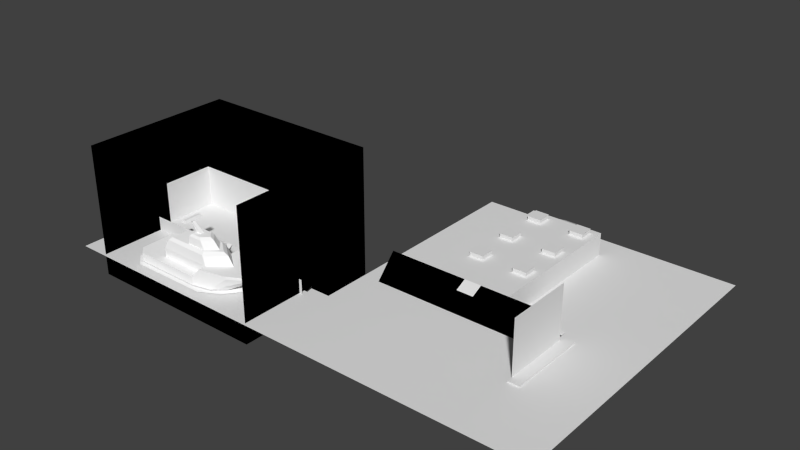 # Source: xWalkwayLegends.blend  (saved by Blender 2.71.0; exported with 4.5.12 LTS)
import bpy
from mathutils import Matrix  # noqa: F401  (used for matrix-valued properties, if any)

bpy.ops.wm.read_factory_settings(use_empty=True)
scene = bpy.context.scene
scene.name = 'Scene'

# ---- collections
col_collection_1 = bpy.data.collections.new('Collection 1'); scene.collection.children.link(col_collection_1)

# ---- materials (node trees are filled in below, after node groups)
mat_blackness = bpy.data.materials.new('Blackness')
mat_blackness.alpha_threshold = 0.0
mat_blackness.use_transparent_shadow = False
mat_blackness.diffuse_color = (0.0, 0.0, 0.0, 1.0)
mat_blackness.specular_color = (0.0, 0.0, 0.0)
mat_blackness.roughness = 0.5
mat_blackness.line_color = (0.0, 0.0, 0.0, 1.0)
mat_h_002 = bpy.data.materials.new('h.002')
mat_h_002.alpha_threshold = 0.0
mat_h_002.use_transparent_shadow = False
mat_h_002.diffuse_color = (0.9725, 0.9725, 0.9725, 1.0)
mat_h_002.roughness = 0.5
mat_h_002.line_color = (0.0, 0.0, 0.0, 1.0)
mat_shiptex = bpy.data.materials.new('shiptex')
mat_shiptex.alpha_threshold = 0.0
mat_shiptex.use_transparent_shadow = False
mat_shiptex.diffuse_color = (0.9725, 0.9725, 0.9725, 1.0)
mat_shiptex.roughness = 0.5
mat_shiptex.line_color = (0.0, 0.0, 0.0, 1.0)
mat_mado = bpy.data.materials.new('mado')
mat_mado.alpha_threshold = 0.0
mat_mado.use_transparent_shadow = False
mat_mado.diffuse_color = (0.502, 0.502, 0.502, 1.0)
mat_mado.roughness = 0.5
mat_mado.line_color = (0.0, 0.0, 0.0, 1.0)
mat_peir = bpy.data.materials.new('Peir')
mat_peir.alpha_threshold = 0.0
mat_peir.use_transparent_shadow = False
mat_peir.roughness = 0.5
mat_peir.line_color = (0.0, 0.0, 0.0, 1.0)

# ---- material node trees

# ---- world
world_world = bpy.data.worlds.new('World'); scene.world = world_world
world_world.color = (0.05088, 0.05088, 0.05088)
world_world.use_sun_shadow = False
world_world.sun_shadow_jitter_overblur = 0.0
world_world.cycles.sampling_method = 'MANUAL'
world_world.cycles.sample_map_resolution = 256

# ---- meshes
me_cube_009 = bpy.data.meshes.new('Cube.009')
me_cube_009.from_pydata([(-1.5, -1.5, 0.0), (-1.5, 1.5, 0.0), (1.5, 1.5, 0.0), (1.5, -1.5, 0.0), (-1.2, -1.2, 0.1488), (-1.2, 1.2, 0.1488), (1.2, 1.2, 0.1488), (1.2, -1.2, 0.1488), (-1.2, -1.2, 0.7637), (-1.2, 1.2, 0.7637), (1.2, 1.2, 0.7637), (1.2, -1.2, 0.7637), (-1.26, -1.26, 0.8808), (-1.26, 1.26, 0.8808), (1.26, 1.26, 0.8808), (1.26, -1.26, 0.8808)], [], [(4, 5, 1, 0), (5, 6, 2, 1), (6, 7, 3, 2), (7, 4, 0, 3), (4, 7, 11, 8), (8, 11, 15, 12), (7, 6, 10, 11), (6, 5, 9, 10), (5, 4, 8, 9), (15, 14, 13, 12), (11, 10, 14, 15), (10, 9, 13, 14), (9, 8, 12, 13)])
me_cube_009.use_remesh_preserve_volume = False
me_cube_009.use_remesh_preserve_attributes = False
me_cube_009.use_mirror_vertex_groups = False
me_cube_009.update()
me_cube_008 = bpy.data.meshes.new('Cube.008')
me_cube_008.from_pydata([(-1.5, -1.5, 0.0), (-1.5, 1.5, 0.0), (1.5, 1.5, 0.0), (1.5, -1.5, 0.0), (-1.2, -1.2, 0.1488), (-1.2, 1.2, 0.1488), (1.2, 1.2, 0.1488), (1.2, -1.2, 0.1488), (-1.2, -1.2, 0.7637), (-1.2, 1.2, 0.7637), (1.2, 1.2, 0.7637), (1.2, -1.2, 0.7637), (-1.26, -1.26, 0.8808), (-1.26, 1.26, 0.8808), (1.26, 1.26, 0.8808), (1.26, -1.26, 0.8808)], [], [(4, 5, 1, 0), (5, 6, 2, 1), (6, 7, 3, 2), (7, 4, 0, 3), (4, 7, 11, 8), (8, 11, 15, 12), (7, 6, 10, 11), (6, 5, 9, 10), (5, 4, 8, 9), (15, 14, 13, 12), (11, 10, 14, 15), (10, 9, 13, 14), (9, 8, 12, 13)])
me_cube_008.use_remesh_preserve_volume = False
me_cube_008.use_remesh_preserve_attributes = False
me_cube_008.use_mirror_vertex_groups = False
me_cube_008.update()
me_cube_007 = bpy.data.meshes.new('Cube.007')
me_cube_007.from_pydata([(-1.5, -1.5, 0.0), (-1.5, 1.5, 0.0), (1.5, 1.5, 0.0), (1.5, -1.5, 0.0), (-1.2, -1.2, 0.1488), (-1.2, 1.2, 0.1488), (1.2, 1.2, 0.1488), (1.2, -1.2, 0.1488), (-1.2, -1.2, 0.7637), (-1.2, 1.2, 0.7637), (1.2, 1.2, 0.7637), (1.2, -1.2, 0.7637), (-1.26, -1.26, 0.8808), (-1.26, 1.26, 0.8808), (1.26, 1.26, 0.8808), (1.26, -1.26, 0.8808)], [], [(4, 5, 1, 0), (5, 6, 2, 1), (6, 7, 3, 2), (7, 4, 0, 3), (4, 7, 11, 8), (8, 11, 15, 12), (7, 6, 10, 11), (6, 5, 9, 10), (5, 4, 8, 9), (15, 14, 13, 12), (11, 10, 14, 15), (10, 9, 13, 14), (9, 8, 12, 13)])
me_cube_007.use_remesh_preserve_volume = False
me_cube_007.use_remesh_preserve_attributes = False
me_cube_007.use_mirror_vertex_groups = False
me_cube_007.update()
me_cube_006 = bpy.data.meshes.new('Cube.006')
me_cube_006.from_pydata([(-1.5, -1.5, 0.0), (-1.5, 1.5, 0.0), (1.5, 1.5, 0.0), (1.5, -1.5, 0.0), (-1.2, -1.2, 0.1488), (-1.2, 1.2, 0.1488), (1.2, 1.2, 0.1488), (1.2, -1.2, 0.1488), (-1.2, -1.2, 0.7637), (-1.2, 1.2, 0.7637), (1.2, 1.2, 0.7637), (1.2, -1.2, 0.7637), (-1.26, -1.26, 0.8808), (-1.26, 1.26, 0.8808), (1.26, 1.26, 0.8808), (1.26, -1.26, 0.8808)], [], [(4, 5, 1, 0), (5, 6, 2, 1), (6, 7, 3, 2), (7, 4, 0, 3), (4, 7, 11, 8), (8, 11, 15, 12), (7, 6, 10, 11), (6, 5, 9, 10), (5, 4, 8, 9), (15, 14, 13, 12), (11, 10, 14, 15), (10, 9, 13, 14), (9, 8, 12, 13)])
me_cube_006.use_remesh_preserve_volume = False
me_cube_006.use_remesh_preserve_attributes = False
me_cube_006.use_mirror_vertex_groups = False
me_cube_006.update()
me_cube_005 = bpy.data.meshes.new('Cube.005')
me_cube_005.from_pydata([(-1.5, -1.5, 0.0), (-1.5, 1.5, 0.0), (1.5, 1.5, 0.0), (1.5, -1.5, 0.0), (-1.2, -1.2, 0.1488), (-1.2, 1.2, 0.1488), (1.2, 1.2, 0.1488), (1.2, -1.2, 0.1488), (-1.2, -1.2, 0.7637), (-1.2, 1.2, 0.7637), (1.2, 1.2, 0.7637), (1.2, -1.2, 0.7637), (-1.26, -1.26, 0.8808), (-1.26, 1.26, 0.8808), (1.26, 1.26, 0.8808), (1.26, -1.26, 0.8808)], [], [(4, 5, 1, 0), (5, 6, 2, 1), (6, 7, 3, 2), (7, 4, 0, 3), (4, 7, 11, 8), (8, 11, 15, 12), (7, 6, 10, 11), (6, 5, 9, 10), (5, 4, 8, 9), (15, 14, 13, 12), (11, 10, 14, 15), (10, 9, 13, 14), (9, 8, 12, 13)])
me_cube_005.use_remesh_preserve_volume = False
me_cube_005.use_remesh_preserve_attributes = False
me_cube_005.use_mirror_vertex_groups = False
me_cube_005.update()
me_cube_004 = bpy.data.meshes.new('Cube.004')
me_cube_004.from_pydata([(-1.5, -1.5, 0.0), (-1.5, 1.5, 0.0), (1.5, 1.5, 0.0), (1.5, -1.5, 0.0), (-1.2, -1.2, 0.1488), (-1.2, 1.2, 0.1488), (1.2, 1.2, 0.1488), (1.2, -1.2, 0.1488), (-1.2, -1.2, 0.7637), (-1.2, 1.2, 0.7637), (1.2, 1.2, 0.7637), (1.2, -1.2, 0.7637), (-1.26, -1.26, 0.8808), (-1.26, 1.26, 0.8808), (1.26, 1.26, 0.8808), (1.26, -1.26, 0.8808)], [], [(4, 5, 1, 0), (5, 6, 2, 1), (6, 7, 3, 2), (7, 4, 0, 3), (4, 7, 11, 8), (8, 11, 15, 12), (7, 6, 10, 11), (6, 5, 9, 10), (5, 4, 8, 9), (15, 14, 13, 12), (11, 10, 14, 15), (10, 9, 13, 14), (9, 8, 12, 13)])
me_cube_004.use_remesh_preserve_volume = False
me_cube_004.use_remesh_preserve_attributes = False
me_cube_004.use_mirror_vertex_groups = False
me_cube_004.update()
me_cube_003 = bpy.data.meshes.new('Cube.003')
me_cube_003.from_pydata([(16.56, -15.62, -6.329), (16.56, 10.97, -6.329), (-16.44, 10.97, -6.329), (-16.44, -15.62, -6.329), (16.56, -15.62, 16.63), (16.56, 10.97, 16.63), (-16.44, 10.97, 16.63), (-16.44, -15.62, 16.63), (-17.85, -3.748, -2.093), (-12.56, -3.748, -2.093), (-17.85, -0.1657, -0.5762), (-12.56, -0.1657, -0.5762), (12.37, -3.748, -2.093), (17.66, -3.748, -2.093), (12.37, -0.1657, -0.5762), (17.66, -0.1657, -0.5762)], [], [(4, 5, 1, 0), (5, 6, 2, 1), (6, 7, 3, 2), (0, 1, 2, 3), (8, 9, 11, 10), (12, 13, 15, 14)])
me_cube_003.materials.append(mat_blackness)
me_cube_003.use_remesh_preserve_volume = False
me_cube_003.use_remesh_preserve_attributes = False
me_cube_003.use_mirror_vertex_groups = False
me_cube_003.update()
me_cube_002 = bpy.data.meshes.new('Cube.002')
me_cube_002.from_pydata([(15.51, -4.331, -0.3929), (15.51, 4.669, -0.3929), (-11.49, 4.669, -0.3929), (-11.49, -4.331, -0.3929), (15.51, -4.331, 6.884), (15.51, 4.669, 6.884), (-11.49, 4.669, 6.884), (-11.49, -4.331, 6.884), (0.5144, 4.669, 6.884), (0.5144, 4.669, -0.3929), (3.514, 4.669, -0.3929), (3.514, 4.669, 6.884), (15.51, -4.331, 3.209), (15.51, 4.669, 3.209), (-11.49, 4.669, 3.209), (-11.49, -4.331, 3.209), (0.5144, 4.669, 3.209), (3.514, 4.669, 3.209), (0.5735, 5.912, 0.06238), (3.455, 5.912, 0.06238), (0.5735, 5.912, 3.528), (3.455, 5.912, 3.528), (0.5575, 4.459, -0.3678), (3.471, 4.459, -0.3678), (0.5575, 4.151, 2.933), (3.471, 4.151, 2.933), (0.3554, 4.459, -0.5663), (3.673, 4.459, -0.5663), (0.3554, 4.099, 3.224), (3.673, 4.099, 3.224), (0.3554, 4.647, -0.5663), (3.673, 4.647, -0.5663), (0.3554, 4.647, 3.224), (3.673, 4.647, 3.224), (-0.9967, 7.026, -1.55), (5.003, 7.026, -1.55), (-0.9967, 7.026, 4.45), (5.003, 7.026, 4.45), (0.6344, 3.327, -0.1086), (0.6051, 6.24, 0.7624), (3.532, 6.24, 0.7624), (3.377, 3.327, -0.1086), (0.6532, 2.387, 2.015), (0.5878, 4.561, 3.122), (3.453, 4.561, 3.122), (3.334, 2.387, 2.015)], [], [(12, 13, 1, 0), (16, 14, 2, 9), (14, 15, 3, 2), (13, 17, 10, 1), (11, 8, 16, 17), (8, 6, 14, 16), (6, 7, 15, 14), (5, 11, 17, 13), (4, 5, 13, 12), (42, 43, 39, 38), (21, 19, 23, 25), (18, 20, 24, 22), (24, 25, 29, 28), (25, 23, 27, 29), (22, 24, 28, 26), (28, 29, 33, 32), (29, 27, 31, 33), (26, 28, 32, 30), (34, 35, 37, 36), (44, 45, 41, 40), (38, 41, 40, 39), (45, 44, 43, 42)])
_uv = me_cube_002.uv_layers.new(name='UVMap')
_uv.uv.foreach_set('vector', [0.0, 0.1617, 4.5, 0.1617, 4.5, -1.639, 0.0, -1.639, 0.007508, 0.9908, -3.932, 0.9908, -3.932, -0.1918, 0.007508, -0.1918, 0.5, 0.1617, -4.0, 0.1617, -4.0, -1.639, 0.5, -1.639, 4.932, 0.9908, 0.9925, 0.9908, 0.9925, -0.1918, 4.932, -0.1918, 0.9925, 2.198, 0.007508, 2.198, 0.007508, 0.9908, 0.9925, 0.9908, 0.007508, 2.198, -3.932, 2.198, -3.932, 0.9908, 0.007508, 0.9908, 0.5, 0.9995, -4.0, 0.9995, -4.0, -0.8383, 0.5, -0.8383, 4.932, 2.198, 0.9925, 2.198, 0.9925, 0.9908, 4.932, 0.9908, 0.0, 0.9995, 4.5, 0.9995, 4.5, -0.8383, 0.0, -0.8383, 1.0, 3.278e-07, 1.0, 1.0, -2.384e-07, 1.0, 3.278e-07, -2.384e-07, -5.037, -1.781, -5.037, -3.581, -5.037, -3.581, -5.037, -1.781, -9.065, -3.581, -9.065, -1.781, -9.065, -1.781, -9.065, -3.581, -9.065, -1.781, -5.037, -1.781, -5.037, -1.781, -9.065, -1.781, -5.037, -1.781, -5.037, -3.581, -5.037, -3.581, -5.037, -1.781, -9.065, -3.581, -9.065, -1.781, -9.065, -1.781, -9.065, -3.581, -9.065, -1.781, -5.037, -1.781, -5.037, -1.781, -9.065, -1.781, -5.037, -1.781, -5.037, -3.581, -5.037, -3.581, -5.037, -1.781, -9.065, -3.581, -9.065, -1.781, -9.065, -1.781, -9.065, -3.581, 0.0, 0.0, 0.0, 0.0, 0.0, 0.0, 0.0, 0.0, 4.768e-07, 1.0, -2.98e-07, 4.768e-07, 1.0, -2.98e-07, 1.0, 1.0, 0.0, 0.0, 1.0, 0.0, 1.0, 1.0, 0.0, 1.0, 1.0, -1.192e-06, 1.0, 1.0, 1.192e-06, 1.0, -1.192e-06, 1.192e-06])
me_cube_002.use_remesh_preserve_volume = False
me_cube_002.use_remesh_preserve_attributes = False
me_cube_002.use_mirror_vertex_groups = False
me_cube_002.update()
me_polygon2_002 = bpy.data.meshes.new('polygon2.002')
me_polygon2_002.from_pydata([(-0.7148, -0.4688, 1.909), (-0.9589, -0.4688, 1.93), (0.0, -0.4688, 2.313), (2.919e-07, -0.4688, 2.741), (0.7148, -0.4688, 1.909), (0.9708, -0.4688, 1.93), (1.249, -0.4688, 0.9175), (1.486, -0.4688, 1.01), (1.235, -0.4688, -2.87), (1.447, -0.4688, -3.057), (0.7961, -0.4688, -3.444), (0.9978, -0.4687, -3.556), (0.0, -0.4688, -3.475), (-2.833e-07, -0.4687, -3.74), (-0.7961, -0.4688, -3.444), (-0.9633, -0.4687, -3.556), (-1.235, -0.4688, -2.87), (-1.488, -0.4687, -2.931), (-1.249, -0.4688, 0.9175), (-1.465, -0.4688, 1.008), (-0.7148, -0.4688, 1.909), (-1.235, -0.4688, -2.87), (-1.249, -0.4688, 0.9175), (0.0, -0.4688, -2.868), (0.0, -0.4688, 1.025), (1.235, -0.4688, -2.87), (1.249, -0.4688, 0.9175), (1.249, -0.4688, 0.9175), (0.0, -0.4688, 1.025), (0.7148, -0.4688, 1.909), (0.0, -0.4688, 2.313), (0.0, -0.4688, 2.313), (0.0, -0.4688, 1.025), (-0.7148, -0.4688, 1.909), (-1.249, -0.4688, 0.9175), (-1.235, -0.4688, -2.87), (0.0, -0.4688, -2.868), (-0.7961, -0.4688, -3.444), (0.0, -0.4688, -3.475), (0.0, -0.4688, -3.475), (0.0, -0.4688, -2.868), (0.7961, -0.4688, -3.444), (1.235, -0.4688, -2.87), (0.5493, 1.01, 0.5371), (0.5493, 1.01, -1.559), (2.108e-08, 1.01, 0.5247), (-6.265e-08, 1.01, -1.559), (-0.5493, 1.01, 0.5371), (-0.5493, 1.01, -1.559), (0.7578, -4.555e-13, -2.995), (0.8699, -4.556e-13, -3.387), (-1.204e-07, -4.547e-13, -2.998), (-1.36e-07, -4.547e-13, -3.384), (-0.7578, -4.54e-13, -2.995), (-0.8699, -4.539e-13, -3.387), (1.024, -0.4375, 1.357), (1.238, -0.4375, 0.4426), (0.8354, 0.3184, 2.201), (1.238, -4.559e-13, 0.4426), (0.8347, 0.45, 2.201), (1.149, 0.45, 0.8425), (-1.238, -0.4375, 0.4426), (-1.024, -0.4375, 1.357), (-1.238, -4.536e-13, 0.4426), (-0.8354, 0.3184, 2.201), (-1.149, 0.45, 0.8425), (-0.8347, 0.45, 2.201), (-0.2952, 0.45, 3.144), (1.14e-07, 0.45, 2.837), (-0.8347, 0.45, 2.201), (-0.4614, 0.45, 2.091), (-1.149, 0.45, 0.8425), (-0.7622, 0.45, 0.8425), (0.5493, 1.01, -1.559), (0.6941, 0.8848, -1.687), (-6.265e-08, 1.01, -1.559), (-6.778e-08, 0.8848, -1.687), (-0.5493, 1.01, -1.559), (-0.6941, 0.8848, -1.687), (1.14e-07, 0.45, 2.837), (0.2952, 0.45, 3.144), (0.4614, 0.45, 2.091), (0.8347, 0.45, 2.201), (0.7622, 0.45, 0.8425), (1.149, 0.45, 0.8425), (0.772, 0.45, -1.876), (0.772, -4.555e-13, -1.876), (-7.539e-08, 0.45, -1.876), (-7.539e-08, -4.547e-13, -1.876), (-0.772, 0.45, -1.876), (-0.772, -4.54e-13, -1.876), (0.6941, 0.8848, -1.687), (0.772, 0.45, -1.876), (-6.778e-08, 0.8848, -1.687), (-7.539e-08, 0.45, -1.876), (-0.6941, 0.8848, -1.687), (-0.772, 0.45, -1.876), (0.772, -4.555e-13, -1.876), (0.7578, -4.555e-13, -2.995), (-7.539e-08, -4.547e-13, -1.876), (-1.204e-07, -4.547e-13, -2.998), (-0.772, -4.54e-13, -1.876), (-0.7578, -4.54e-13, -2.995), (0.8699, -4.556e-13, -3.387), (0.8767, -0.4375, -3.387), (-1.36e-07, -4.547e-13, -3.384), (-1.36e-07, -0.4375, -3.384), (-0.8699, -4.539e-13, -3.387), (-0.8767, -0.4375, -3.387), (0.3176, 1.469, -0.4436), (0.4116, 1.367, -0.5134), (-1.782e-08, 1.469, -0.4436), (-2.063e-08, 1.367, -0.5134), (-0.3176, 1.469, -0.4436), (-0.4116, 1.367, -0.5134), (0.3176, 1.469, 0.1011), (0.3176, 1.469, -0.4436), (4.061e-09, 1.469, 0.1011), (-1.782e-08, 1.469, -0.4436), (-0.3176, 1.469, 0.1011), (-0.3176, 1.469, -0.4436), (0.4116, 1.367, -0.5134), (0.4851, 1.006, -0.5134), (-2.063e-08, 1.367, -0.5134), (-2.063e-08, 1.006, -0.5134), (-0.4116, 1.367, -0.5134), (-0.4851, 1.006, -0.5134), (0.7578, -4.555e-13, 0.4402), (1.238, -4.559e-13, 0.4426), (0.772, -4.555e-13, -1.876), (1.238, -4.559e-13, -2.995), (0.7578, -4.555e-13, -2.995), (-0.5493, 1.01, 0.5371), (5.046e-08, 1.01, 1.256), (2.108e-08, 1.01, 0.5247), (0.5493, 1.01, 0.5371), (-0.7578, -4.54e-13, 0.4402), (-0.772, -4.54e-13, -1.876), (-1.238, -4.536e-13, 0.4426), (-1.238, -4.536e-13, -2.995), (0.4614, 0.45, 2.091), (7.393e-08, 0.45, 1.84), (1.14e-07, 0.45, 2.837), (-0.4614, 0.45, 2.091), (0.3176, 1.469, 0.1011), (4.061e-09, 1.469, 0.1011), (1.794e-08, 1.469, 0.4465), (-0.3176, 1.469, 0.1011), (0.2952, 0.45, 3.144), (1.14e-07, 0.45, 2.837), (1.313e-07, 0.45, 3.269), (-0.2952, 0.45, 3.144), (0.5493, 1.01, 0.5371), (5.046e-08, 1.01, 1.256), (6.223e-08, 0.8848, 1.549), (0.6941, 0.8848, 0.5986), (0.772, 0.45, -1.876), (0.6941, 0.8848, -1.687), (0.6941, 0.8848, 0.5986), (0.7622, 0.45, 0.8425), (0.7578, -4.555e-13, 0.4402), (0.7622, 0.45, 0.8425), (1.149, 0.45, 0.8425), (1.238, -4.559e-13, 0.4426), (6.223e-08, 0.8848, 1.549), (7.393e-08, 0.45, 1.84), (0.7622, 0.45, 0.8425), (0.6941, 0.8848, 0.5986), (-0.7578, -4.54e-13, 0.4402), (-0.7622, 0.45, 0.8425), (-0.772, 0.45, -1.876), (-0.772, -4.54e-13, -1.876), (-0.6941, 0.8848, 0.5986), (-0.5493, 1.01, 0.5371), (-0.5493, 1.01, -1.559), (-0.6941, 0.8848, -1.687), (-0.6941, 0.8848, 0.5986), (6.223e-08, 0.8848, 1.549), (5.046e-08, 1.01, 1.256), (-0.5493, 1.01, 0.5371), (-0.6941, 0.8848, 0.5986), (-0.7622, 0.45, 0.8425), (7.393e-08, 0.45, 1.84), (6.223e-08, 0.8848, 1.549), (0.4956, -0.4375, 1.965), (1.024, -0.4375, 1.357), (0.8354, 0.3184, 2.201), (0.3037, 0.3235, 3.153), (0.3037, 0.3235, 3.153), (1.318e-07, 0.325, 3.28), (8.574e-08, -0.4375, 2.134), (0.4956, -0.4375, 1.965), (0.2952, 0.45, 3.144), (0.3037, 0.3235, 3.153), (0.8354, 0.3184, 2.201), (0.8347, 0.45, 2.201), (0.2952, 0.45, 3.144), (1.313e-07, 0.45, 3.269), (1.318e-07, 0.325, 3.28), (0.3037, 0.3235, 3.153), (0.8767, -0.4375, -3.387), (0.8699, -4.556e-13, -3.387), (1.238, -4.559e-13, -2.995), (1.238, -0.4375, -2.995), (1.238, -0.4375, 0.4426), (1.238, -0.4375, -2.995), (1.238, -4.559e-13, -2.995), (1.238, -4.559e-13, 0.4426), (-0.7622, 0.45, 0.8425), (-0.6941, 0.8848, 0.5986), (-0.6941, 0.8848, -1.687), (-0.772, 0.45, -1.876), (-0.3037, 0.3235, 3.153), (-0.8354, 0.3184, 2.201), (-1.024, -0.4375, 1.357), (-0.4956, -0.4375, 1.965), (-0.8347, 0.45, 2.201), (-0.8354, 0.3184, 2.201), (-0.3037, 0.3235, 3.153), (-0.2952, 0.45, 3.144), (-0.3037, 0.3235, 3.153), (1.318e-07, 0.325, 3.28), (1.313e-07, 0.45, 3.269), (-0.2952, 0.45, 3.144), (-0.1001, 1.463, -0.08277), (-0.05469, 1.953, -0.6877), (-0.05469, 1.953, -0.8167), (-0.1001, 1.463, -0.3213), (-0.4414, 2.074, -0.8398), (-0.4436, 2.074, -0.6697), (0.4436, 2.074, -0.6697), (0.4414, 2.074, -0.8398), (-0.4871, 1.954, -0.6077), (0.4871, 1.954, -0.6077), (0.4436, 2.074, -0.6697), (-0.4436, 2.074, -0.6697), (-0.4871, 1.954, -0.8962), (-0.4414, 2.074, -0.8398), (0.4414, 2.074, -0.8398), (0.4871, 1.954, -0.8962), (0.4871, 1.954, -0.8962), (0.4414, 2.074, -0.8398), (0.4436, 2.074, -0.6697), (0.4871, 1.954, -0.6077), (-0.4871, 1.954, -0.6077), (-0.4436, 2.074, -0.6697), (-0.4414, 2.074, -0.8398), (-0.4871, 1.954, -0.8962), (-1.238, -4.536e-13, 0.4426), (-1.149, 0.45, 0.8425), (-0.7622, 0.45, 0.8425), (-0.7578, -4.54e-13, 0.4402), (0.3176, 1.469, -0.4436), (0.3176, 1.469, 0.1011), (0.4116, 1.367, 0.2119), (0.4116, 1.367, -0.5134), (0.3176, 1.469, 0.1011), (1.794e-08, 1.469, 0.4465), (2.607e-08, 1.367, 0.6489), (0.4116, 1.367, 0.2119), (0.772, -4.555e-13, -1.876), (0.772, 0.45, -1.876), (0.7622, 0.45, 0.8425), (0.7578, -4.555e-13, 0.4402), (0.1001, 1.463, -0.3213), (0.05469, 1.953, -0.8167), (0.05469, 1.953, -0.6877), (0.1001, 1.463, -0.08277), (0.6941, 0.8848, -1.687), (0.5493, 1.01, -1.559), (0.5493, 1.01, 0.5371), (0.6941, 0.8848, 0.5986), (-0.4871, 1.954, -0.8962), (0.4871, 1.954, -0.8962), (0.4871, 1.954, -0.6077), (-0.4871, 1.954, -0.6077), (0.4851, 1.006, -0.5134), (0.4116, 1.367, -0.5134), (0.4116, 1.367, 0.2119), (0.4851, 1.006, 0.5024), (-0.4116, 1.367, -0.5134), (-0.4116, 1.367, 0.2119), (-0.3176, 1.469, 0.1011), (-0.3176, 1.469, -0.4436), (-0.4116, 1.367, 0.2119), (2.607e-08, 1.367, 0.6489), (1.794e-08, 1.469, 0.4465), (-0.3176, 1.469, 0.1011), (-0.4851, 1.006, 0.5024), (3.958e-08, 1.006, 0.9851), (2.607e-08, 1.367, 0.6489), (-0.4116, 1.367, 0.2119), (-0.4851, 1.006, 0.5024), (-0.4116, 1.367, 0.2119), (-0.4116, 1.367, -0.5134), (-0.4851, 1.006, -0.5134), (-0.1001, 1.463, -0.3213), (-0.05469, 1.953, -0.8167), (0.05469, 1.953, -0.8167), (0.1001, 1.463, -0.3213), (-1.238, -4.536e-13, 0.4426), (-1.238, -4.536e-13, -2.995), (-1.238, -0.4375, -2.995), (-1.238, -0.4375, 0.4426), (-0.1001, 1.463, -0.08277), (0.1001, 1.463, -0.08277), (0.05469, 1.953, -0.6877), (-0.05469, 1.953, -0.6877), (-1.238, -0.4375, -2.995), (-1.238, -4.536e-13, -2.995), (-0.8699, -4.539e-13, -3.387), (-0.8767, -0.4375, -3.387), (0.4116, 1.367, 0.2119), (2.607e-08, 1.367, 0.6489), (3.958e-08, 1.006, 0.9851), (0.4851, 1.006, 0.5024), (-0.4956, -0.4375, 1.965), (8.574e-08, -0.4375, 2.134), (1.318e-07, 0.325, 3.28), (-0.3037, 0.3235, 3.153), (-0.7578, -4.54e-13, -2.995), (-1.238, -4.536e-13, -2.995), (-0.772, -4.54e-13, -1.876), (0.7578, -4.555e-13, -2.995), (1.238, -4.559e-13, -2.995), (0.8699, -4.556e-13, -3.387), (-0.4614, 0.45, 2.091), (7.393e-08, 0.45, 1.84), (-0.7622, 0.45, 0.8425), (0.7622, 0.45, 0.8425), (7.393e-08, 0.45, 1.84), (0.4614, 0.45, 2.091), (-0.8699, -4.539e-13, -3.387), (-1.238, -4.536e-13, -2.995), (-0.7578, -4.54e-13, -2.995), (0.3042, 1.303, 0.2131), (2.148e-08, 1.303, 0.5347), (3.471e-08, 0.9751, 0.864), (0.3865, 0.9751, 0.4895), (0.3865, 0.9751, -0.3079), (0.3042, 1.303, -0.3079), (0.3042, 1.303, 0.2131), (0.3865, 0.9751, 0.4895), (0.6953, 0.4089, -1.642), (0.6125, 0.8403, -1.642), (0.6096, 0.8394, 0.6162), (0.6829, 0.4099, 0.8381), (5.766e-08, 0.8394, 1.435), (6.91e-08, 0.4099, 1.72), (0.6829, 0.4099, 0.8381), (0.6096, 0.8394, 0.6162), (-0.3865, 0.9751, 0.4895), (3.471e-08, 0.9751, 0.864), (2.148e-08, 1.303, 0.5347), (-0.3042, 1.303, 0.2131), (-0.3865, 0.9751, 0.4895), (-0.3042, 1.303, 0.2131), (-0.3042, 1.303, -0.3079), (-0.3865, 0.9751, -0.3079), (-0.6829, 0.4099, 0.8381), (-0.6096, 0.8394, 0.6162), (-0.6125, 0.8403, -1.642), (-0.6953, 0.4089, -1.642), (-0.6096, 0.8394, 0.6162), (-0.6829, 0.4099, 0.8381), (6.91e-08, 0.4099, 1.72), (5.766e-08, 0.8394, 1.435)], [], [(0, 1, 2), (1, 3, 2), (2, 3, 4), (3, 5, 4), (4, 5, 6), (5, 7, 6), (6, 7, 8), (7, 9, 8), (8, 9, 10), (9, 11, 10), (10, 11, 12), (11, 13, 12), (12, 13, 14), (13, 15, 14), (14, 15, 16), (15, 17, 16), (16, 17, 18), (17, 19, 18), (18, 19, 20), (21, 22, 23), (22, 24, 23), (23, 24, 25), (24, 26, 25), (27, 28, 29), (28, 30, 29), (31, 32, 33), (32, 34, 33), (35, 36, 37), (36, 38, 37), (39, 40, 41), (40, 42, 41), (43, 44, 45), (44, 46, 45), (45, 46, 47), (46, 48, 47), (49, 50, 51), (50, 52, 51), (51, 52, 53), (52, 54, 53), (55, 56, 57), (56, 58, 57), (57, 58, 59), (58, 60, 59), (61, 62, 63), (62, 64, 63), (63, 64, 65), (64, 66, 65), (67, 68, 69), (68, 70, 69), (69, 70, 71), (70, 72, 71), (73, 74, 75), (74, 76, 75), (75, 76, 77), (76, 78, 77), (79, 80, 81), (80, 82, 81), (81, 82, 83), (82, 84, 83), (85, 86, 87), (86, 88, 87), (87, 88, 89), (88, 90, 89), (91, 92, 93), (92, 94, 93), (93, 94, 95), (94, 96, 95), (97, 98, 99), (98, 100, 99), (99, 100, 101), (100, 102, 101), (103, 104, 105), (104, 106, 105), (105, 106, 107), (106, 108, 107), (109, 110, 111), (110, 112, 111), (111, 112, 113), (112, 114, 113), (115, 116, 117), (116, 118, 117), (117, 118, 119), (118, 120, 119), (121, 122, 123), (122, 124, 123), (123, 124, 125), (124, 126, 125), (127, 128, 129), (128, 130, 129), (129, 130, 131), (132, 133, 134), (133, 135, 134), (136, 137, 138), (137, 139, 138), (140, 141, 142), (141, 143, 142), (144, 145, 146), (145, 147, 146), (148, 149, 150), (149, 151, 150), (152, 153, 154), (154, 155, 152), (156, 157, 158), (158, 159, 156), (160, 161, 162), (162, 163, 160), (164, 165, 166), (166, 167, 164), (168, 169, 170), (170, 171, 168), (172, 173, 174), (174, 175, 172), (176, 177, 178), (178, 179, 176), (180, 181, 182), (182, 183, 180), (184, 185, 186), (186, 187, 184), (188, 189, 190), (190, 191, 188), (192, 193, 194), (194, 195, 192), (196, 197, 198), (198, 199, 196), (200, 201, 202), (202, 203, 200), (204, 205, 206), (206, 207, 204), (208, 209, 210), (210, 211, 208), (212, 213, 214), (214, 215, 212), (216, 217, 218), (218, 219, 216), (220, 221, 222), (222, 223, 220), (224, 225, 226), (226, 227, 224), (228, 229, 230), (230, 231, 228), (232, 233, 234), (234, 235, 232), (236, 237, 238), (238, 239, 236), (240, 241, 242), (242, 243, 240), (244, 245, 246), (246, 247, 244), (248, 249, 250), (250, 251, 248), (252, 253, 254), (254, 255, 252), (256, 257, 258), (258, 259, 256), (260, 261, 262), (262, 263, 260), (264, 265, 266), (266, 267, 264), (268, 269, 270), (270, 271, 268), (272, 273, 274), (274, 275, 272), (276, 277, 278), (278, 279, 276), (280, 281, 282), (282, 283, 280), (284, 285, 286), (286, 287, 284), (288, 289, 290), (290, 291, 288), (292, 293, 294), (294, 295, 292), (296, 297, 298), (298, 299, 296), (300, 301, 302), (302, 303, 300), (304, 305, 306), (306, 307, 304), (308, 309, 310), (310, 311, 308), (312, 313, 314), (314, 315, 312), (316, 317, 318), (318, 319, 316), (320, 321, 322), (323, 324, 325), (326, 327, 328), (329, 330, 331), (332, 333, 334), (335, 336, 337), (338, 335, 337), (339, 340, 341), (341, 342, 339), (343, 344, 345), (345, 346, 343), (347, 348, 349), (349, 350, 347), (351, 352, 353), (353, 354, 351), (355, 356, 357), (357, 358, 355), (359, 360, 361), (361, 362, 359), (363, 364, 365), (365, 366, 363), (19, 1, 20)])
me_polygon2_002.polygons.foreach_set('material_index', [0, 0, 0, 0, 0, 0, 0, 0, 0, 0, 0, 0, 0, 0, 0, 0, 0, 0, 0, 0, 0, 0, 0, 0, 0, 0, 0, 0, 0, 0, 0, 1, 1, 1, 1, 1, 1, 1, 1, 1, 1, 1, 1, 1, 1, 1, 1, 1, 1, 1, 1, 1, 1, 1, 1, 1, 1, 1, 1, 1, 1, 1, 1, 1, 1, 1, 1, 1, 1, 1, 1, 1, 1, 1, 1, 1, 1, 1, 1, 1, 1, 1, 1, 1, 1, 1, 1, 1, 1, 1, 1, 1, 1, 1, 1, 1, 1, 1, 1, 1, 1, 1, 1, 1, 1, 1, 1, 1, 1, 1, 1, 1, 1, 1, 1, 1, 1, 1, 1, 1, 1, 1, 1, 1, 1, 1, 1, 1, 1, 1, 1, 1, 1, 1, 1, 1, 1, 1, 1, 1, 1, 1, 1, 1, 1, 1, 1, 1, 1, 1, 1, 1, 1, 1, 1, 1, 1, 1, 1, 1, 1, 1, 1, 1, 1, 1, 1, 1, 1, 1, 1, 1, 1, 1, 1, 1, 1, 1, 1, 1, 1, 1, 1, 1, 1, 1, 1, 1, 1, 2, 2, 2, 2, 2, 2, 2, 2, 2, 2, 2, 2, 2, 2, 2, 2, 0])
_uv = me_polygon2_002.uv_layers.new(name='UVMap')
_uv.uv.foreach_set('vector', [-3.75, -0.25, -3.75, -0.7852, -5.25, -0.25, -3.75, -0.7852, -5.25, -0.7852, -5.25, -0.25, -5.25, -0.25, -5.25, -0.7852, -3.75, -0.25, -5.25, -0.7852, -3.75, -0.7852, -3.75, -0.25, -3.75, -0.25, -3.75, -0.7852, -2.25, -0.25, -3.75, -0.7852, -2.25, -0.7852, -2.25, -0.25, -2.25, -0.25, -2.25, -0.7852, 2.0, -0.25, -2.25, -0.7852, 2.0, -0.7852, 2.0, -0.25, 2.0, -0.25, 2.0, -0.7852, 3.5, -0.25, 2.0, -0.7852, 3.5, -0.7852, 3.5, -0.25, 3.5, -0.25, 3.5, -0.7852, 5.0, -0.25, 3.5, -0.7852, 5.0, -0.7852, 5.0, -0.25, 5.0, -0.25, 5.0, -0.7852, 3.5, -0.25, 5.0, -0.7852, 3.5, -0.7852, 3.5, -0.25, 3.5, -0.25, 3.5, -0.7852, 2.0, -0.25, 3.5, -0.7852, 2.0, -0.7852, 2.0, -0.25, 2.0, -0.25, 2.0, -0.7852, -2.25, -0.25, 2.0, -0.7852, -2.25, -0.7852, -2.25, -0.25, -2.25, -0.25, -2.25, -0.7852, -3.75, -0.25, 2.0, -0.25, -2.25, -0.25, 2.0, 0.0, -2.25, -0.25, -2.25, 0.0, 2.0, 0.0, 2.0, 0.0, -2.25, 0.0, 2.0, -0.25, -2.25, 0.0, -2.25, -0.25, 2.0, -0.25, -2.25, -0.25, -2.25, 0.0, -3.75, -0.25, -2.25, 0.0, -5.25, -0.25, -3.75, -0.25, -5.25, -0.25, -2.25, 0.0, -3.75, -0.25, -2.25, 0.0, -2.25, -0.25, -3.75, -0.25, 2.0, -0.25, 2.0, 0.0, 3.5, -0.25, 2.0, 0.0, 5.0, -0.25, 3.5, -0.25, 5.0, -0.25, 2.0, 0.0, 3.5, -0.25, 2.0, 0.0, 2.0, -0.25, 3.5, -0.25, 0.9883, -0.05078, 0.2617, -0.05078, 0.9883, -0.003906, 0.2617, -0.05078, 0.2617, -0.003906, 0.9883, -0.003906, 0.9883, -0.003906, 0.2617, -0.003906, 0.9883, -0.05078, 0.2617, -0.003906, 0.2617, -0.05078, 0.9883, -0.05078, 0.6055, -0.751, 0.6973, -0.856, 0.01562, -0.751, 0.6973, -0.856, 0.01562, -0.856, 0.01562, -0.751, 0.01562, -0.751, 0.01562, -0.856, 0.6055, -0.751, 0.01562, -0.856, 0.6973, -0.856, 0.6055, -0.751, 0.3242, -0.9961, -0.2617, -0.9961, 0.8477, -0.8867, -0.2617, -0.9961, -0.2617, -0.9336, 0.8477, -0.8867, 0.8477, -0.8867, -0.2617, -0.9336, 0.8555, -0.8633, -0.2617, -0.9336, -0.02734, -0.8633, 0.8555, -0.8633, -0.2617, -0.9961, 0.3242, -0.9961, -0.2617, -0.9336, 0.3242, -0.9961, 0.8477, -0.8867, -0.2617, -0.9336, -0.2617, -0.9336, 0.8477, -0.8867, -0.02734, -0.8633, 0.8477, -0.8867, 0.8555, -0.8633, -0.02734, -0.8633, 1.758, -0.856, 1.697, -0.7539, 0.9863, -0.856, 1.697, -0.7539, 0.9863, -0.7539, 0.9863, -0.856, 0.9863, -0.856, 0.9863, -0.7539, 0.01953, -0.856, 0.9863, -0.7539, 0.01953, -0.7539, 0.01953, -0.856, 0.4141, -0.3867, 0.5273, -0.418, -0.05078, -0.3867, 0.5273, -0.418, -0.05078, -0.418, -0.05078, -0.3867, -0.05078, -0.3867, -0.05078, -0.418, 0.4141, -0.3867, -0.05078, -0.418, 0.5273, -0.418, 0.4141, -0.3867, 1.697, -0.7539, 1.758, -0.856, 0.9863, -0.7539, 1.758, -0.856, 0.9863, -0.856, 0.9863, -0.7539, 0.9863, -0.7539, 0.9863, -0.856, 0.01953, -0.7539, 0.9863, -0.856, 0.01953, -0.856, 0.01953, -0.7539, 0.9883, -0.2695, 0.9883, -0.3789, 0.5117, -0.2695, 0.9883, -0.3789, 0.5117, -0.3789, 0.5117, -0.2695, 0.5117, -0.2695, 0.5117, -0.3789, 0.9883, -0.2695, 0.5117, -0.3789, 0.9883, -0.3789, 0.9883, -0.2695, 0.4883, -0.2695, 0.4883, -0.3789, 0.01172, -0.2695, 0.4883, -0.3789, 0.01172, -0.3789, 0.01172, -0.2695, 0.01172, -0.2695, 0.01172, -0.3789, 0.4883, -0.2695, 0.01172, -0.3789, 0.4883, -0.3789, 0.4883, -0.2695, 0.4512, -0.6865, 0.005859, -0.686, 0.4531, -0.626, 0.005859, -0.686, 0.005859, -0.626, 0.4531, -0.626, 0.4531, -0.626, 0.005859, -0.626, 0.4512, -0.6865, 0.005859, -0.626, 0.005859, -0.686, 0.4512, -0.6865, -0.6602, -0.9336, -0.6602, -0.9961, -1.129, -0.9336, -0.6602, -0.9961, -1.129, -0.9961, -1.129, -0.9336, -1.129, -0.9336, -1.129, -0.9961, -0.6602, -0.9336, -1.129, -0.9961, -0.6602, -0.9961, -0.6602, -0.9336, 1.176, -0.3867, 1.096, -0.418, 1.457, -0.3867, 1.096, -0.418, 1.457, -0.418, 1.457, -0.3867, 1.457, -0.3867, 1.457, -0.418, 1.176, -0.3867, 1.457, -0.418, 1.096, -0.418, 1.176, -0.3867, 0.8477, -0.09766, 0.6367, -0.09766, 0.8477, -0.06641, 0.6367, -0.09766, 0.6367, -0.06641, 0.8477, -0.06641, 0.8477, -0.06641, 0.6367, -0.06641, 0.8477, -0.09766, 0.6367, -0.06641, 0.6367, -0.09766, 0.8477, -0.09766, 0.9883, -0.1602, 0.9883, -0.2617, 0.6445, -0.1602, 0.9883, -0.2617, 0.6445, -0.2617, 0.6445, -0.1602, 0.6445, -0.1602, 0.6445, -0.2617, 0.9883, -0.1602, 0.6445, -0.2617, 0.9883, -0.2617, 0.9883, -0.1602, 0.9902, -0.751, 0.9883, -0.856, -0.4473, -0.7529, 0.9883, -0.856, -1.164, -0.856, -0.4473, -0.7529, -0.4473, -0.7529, -1.164, -0.856, -1.162, -0.751, 0.707, -0.05078, 0.9805, -0.003906, 0.707, -0.003906, 0.9805, -0.003906, 0.707, -0.05078, 0.707, -0.003906, 0.9902, -0.751, -0.4473, -0.7529, 0.9883, -0.856, -0.4473, -0.7529, -1.164, -0.856, 0.9883, -0.856, 0.4883, -0.6284, 0.832, -0.6274, 0.4863, -0.6836, 0.832, -0.6274, 0.4883, -0.6284, 0.4863, -0.6836, 0.8477, -0.09766, 0.8477, -0.06641, 0.9805, -0.06641, 0.8477, -0.06641, 0.8477, -0.09766, 0.9805, -0.06641, 1.789, -0.856, 1.875, -0.7539, 1.975, -0.856, 1.875, -0.7539, 1.789, -0.856, 1.975, -0.856, 0.4336, -0.3867, 1.066, -0.3867, 1.191, -0.418, 1.191, -0.418, 0.4336, -0.418, 0.4336, -0.3867, -0.1777, -0.52, -0.01172, -0.418, 1.785, -0.418, 1.785, -0.418, 1.965, -0.5195, -0.1777, -0.52, -0.293, -0.6914, -0.293, -0.7461, -0.9805, -0.7461, -0.9805, -0.7461, -0.9805, -0.6914, -0.293, -0.6914, 1.762, -0.418, 1.762, -0.5195, 0.8477, -0.5195, 0.8477, -0.5195, 0.8477, -0.418, 1.762, -0.418, 1.668, -0.6211, 1.988, -0.5195, -0.1602, -0.5195, -0.1602, -0.5195, -0.1602, -0.6211, 1.668, -0.6211, 1.395, -0.418, 1.348, -0.3867, -0.3555, -0.3867, -0.3555, -0.3867, -0.4648, -0.418, 1.395, -0.418, 0.4336, -0.418, 1.191, -0.418, 1.066, -0.3867, 1.066, -0.3867, 0.4336, -0.3867, 0.4336, -0.418, 0.8477, -0.418, 0.8477, -0.5195, 1.762, -0.5195, 1.762, -0.5195, 1.762, -0.418, 0.8477, -0.418, 1.152, -0.9961, 0.3242, -0.9961, 0.8477, -0.8867, 0.8477, -0.8867, 1.645, -0.8867, 1.152, -0.9961, 1.645, -0.8867, 1.988, -0.8867, 1.598, -0.9961, 1.598, -0.9961, 1.152, -0.9961, 1.645, -0.8867, 1.645, -0.8633, 1.645, -0.8867, 0.8477, -0.8867, 0.8477, -0.8867, 0.8555, -0.8633, 1.645, -0.8633, 1.645, -0.8633, 1.98, -0.8633, 1.988, -0.8867, 1.988, -0.8867, 1.645, -0.8867, 1.645, -0.8633, -0.6602, -0.9961, -0.6602, -0.9336, -0.2852, -0.9336, -0.2852, -0.9336, -0.2852, -0.9961, -0.6602, -0.9961, 1.723, -0.9961, -0.2852, -0.9961, -0.2852, -0.9336, -0.2852, -0.9336, 1.723, -0.9336, 1.723, -0.9961, 1.965, -0.5195, 1.785, -0.418, -0.01172, -0.418, -0.01172, -0.418, -0.1777, -0.52, 1.965, -0.5195, 1.645, -0.8867, 0.8477, -0.8867, 0.3242, -0.9961, 0.3242, -0.9961, 1.152, -0.9961, 1.645, -0.8867, 0.8555, -0.8633, 0.8477, -0.8867, 1.645, -0.8867, 1.645, -0.8867, 1.645, -0.8633, 0.8555, -0.8633, 1.645, -0.8867, 1.988, -0.8867, 1.98, -0.8633, 1.98, -0.8633, 1.645, -0.8633, 1.645, -0.8867, 0.6055, -0.09766, 0.01953, -0.09766, 0.01953, -0.06641, 0.01953, -0.06641, 0.6055, -0.06641, 0.6055, -0.09766, 0.7227, -0.1055, 0.7227, -0.1055, 0.05859, -0.1055, 0.05859, -0.1055, 0.05859, -0.1055, 0.7227, -0.1055, 0.7617, -0.1445, 0.01953, -0.1445, 0.05859, -0.1055, 0.05859, -0.1055, 0.7227, -0.1055, 0.7617, -0.1445, 0.7617, -0.1445, 0.7227, -0.1055, 0.05859, -0.1055, 0.05859, -0.1055, 0.01953, -0.1445, 0.7617, -0.1445, 0.01953, -0.1445, 0.05859, -0.1055, 0.05859, -0.1055, 0.05859, -0.1055, 0.01953, -0.1445, 0.01953, -0.1445, 0.01953, -0.1445, 0.05859, -0.1055, 0.05859, -0.1055, 0.05859, -0.1055, 0.01953, -0.1445, 0.01953, -0.1445, -0.9805, -0.6914, -0.9805, -0.7461, -0.293, -0.7461, -0.293, -0.7461, -0.293, -0.6914, -0.9805, -0.6914, -0.3438, -0.3867, 0.04492, -0.3867, 0.0957, -0.418, 0.0957, -0.418, -0.3945, -0.418, -0.3438, -0.3867, -0.3691, -0.3867, -0.05273, -0.3867, 0.06445, -0.418, 0.06445, -0.418, -0.3711, -0.418, -0.3691, -0.3867, -0.1602, -0.6211, -0.1602, -0.5195, 1.988, -0.5195, 1.988, -0.5195, 1.668, -0.6211, -0.1602, -0.6211, 0.6055, -0.06641, 0.01953, -0.06641, 0.01953, -0.09766, 0.01953, -0.09766, 0.6055, -0.09766, 0.6055, -0.06641, -0.4648, -0.418, -0.3555, -0.3867, 1.348, -0.3867, 1.348, -0.3867, 1.395, -0.418, -0.4648, -0.418, 0.7617, -0.1445, 0.01953, -0.1445, 0.01953, -0.1445, 0.01953, -0.1445, 0.7617, -0.1445, 0.7617, -0.1445, 0.01953, -0.2617, 0.04297, -0.1602, 0.4883, -0.1602, 0.4883, -0.1602, 0.6133, -0.2617, 0.01953, -0.2617, -0.3945, -0.418, 0.0957, -0.418, 0.04492, -0.3867, 0.04492, -0.3867, -0.3438, -0.3867, -0.3945, -0.418, -0.3711, -0.418, 0.06445, -0.418, -0.05273, -0.3867, -0.05273, -0.3867, -0.3691, -0.3867, -0.3711, -0.418, 0.1523, -0.2617, 0.4922, -0.2617, 0.4883, -0.1602, 0.4883, -0.1602, 0.1562, -0.1602, 0.1523, -0.2617, 0.6133, -0.2617, 0.4883, -0.1602, 0.04297, -0.1602, 0.04297, -0.1602, 0.01953, -0.2617, 0.6133, -0.2617, 0.6055, -0.09766, 0.01953, -0.09766, 0.01953, -0.06641, 0.01953, -0.06641, 0.6055, -0.06641, 0.6055, -0.09766, 1.723, -0.9336, -0.2852, -0.9336, -0.2852, -0.9961, -0.2852, -0.9961, 1.723, -0.9961, 1.723, -0.9336, 0.6055, -0.09766, 0.6055, -0.06641, 0.01953, -0.06641, 0.01953, -0.06641, 0.01953, -0.09766, 0.6055, -0.09766, -0.2852, -0.9961, -0.2852, -0.9336, -0.6602, -0.9336, -0.6602, -0.9336, -0.6602, -0.9961, -0.2852, -0.9961, 0.1562, -0.1602, 0.4883, -0.1602, 0.4922, -0.2617, 0.4922, -0.2617, 0.1523, -0.2617, 0.1562, -0.1602, 1.152, -0.9961, 1.598, -0.9961, 1.988, -0.8867, 1.988, -0.8867, 1.645, -0.8867, 1.152, -0.9961, -1.162, -0.751, -1.164, -0.856, -0.4473, -0.7529, 0.7773, -0.751, 0.9102, -0.8564, 0.6582, -0.856, 0.4863, -0.6836, 0.832, -0.6274, 0.4883, -0.6284, 0.4883, -0.6284, 0.832, -0.6274, 0.4863, -0.6836, 0.6582, -0.856, 0.9102, -0.8564, 0.7773, -0.751, 1.0, 0.0, 0.0, 0.0, 0.0, -1.0, 1.0, -1.0, 1.0, 0.0, 0.0, -1.0, 1.0, -1.0, 1.0, 0.0, 0.0, 0.0, 0.0, 0.0, 0.0, -1.0, 1.0, -1.0, 1.0, -1.0, 1.0, 0.0, 0.0, 0.0, 0.0, 0.0, 0.0, -1.0, 1.0, -1.0, 0.0, 0.0, 0.0, -1.0, 1.0, -1.0, 1.0, -1.0, 1.0, 0.0, 0.0, 0.0, 0.0, -1.0, 1.0, -1.0, 1.0, 0.0, 1.0, 0.0, 0.0, 0.0, 0.0, -1.0, 1.0, -1.0, 1.0, 0.0, 0.0, 0.0, 0.0, 0.0, 0.0, -1.0, 1.0, -1.0, 1.0, -1.0, 1.0, 0.0, 0.0, 0.0, 0.0, 0.0, 0.0, -1.0, 1.0, -1.0, 0.0, 0.0, 0.0, -1.0, 1.0, -1.0, 1.0, -1.0, 1.0, 0.0, 0.0, 0.0, -2.25, -0.7852, -3.75, -0.7852, -3.75, -0.25])
me_polygon2_002.materials.append(mat_h_002)
me_polygon2_002.materials.append(mat_shiptex)
me_polygon2_002.materials.append(mat_mado)
me_polygon2_002.use_remesh_preserve_volume = False
me_polygon2_002.use_remesh_preserve_attributes = False
me_polygon2_002.use_mirror_vertex_groups = False
me_polygon2_002.update()
me_grid_002 = bpy.data.meshes.new('Grid.002')
me_grid_002.from_pydata([(-53.0, -25.0, 0.0), (-44.0, -25.0, 0.0), (-40.0, -27.0, -2.0), (-39.0, -27.0, -2.0), (-35.0, -25.0, 0.0), (-26.0, -25.0, 0.0), (-53.0, -24.0, 0.0), (-44.0, -24.0, 0.0), (-40.0, -24.0, 0.0), (-39.0, -24.0, 0.0), (-35.0, -24.0, 0.0), (-26.0, -24.0, 0.0), (-53.0, -20.0, 0.0), (-44.0, -20.0, 0.0), (-41.0, -20.0, 0.0), (-38.0, -20.0, 0.0), (-35.0, -20.0, 0.0), (-26.0, -20.0, 0.0), (-53.0, -16.0, 0.0), (-44.0, -16.0, 0.0), (-41.0, -16.0, 0.0), (-38.0, -16.0, 0.0), (-35.0, -16.0, 0.0), (-26.0, -16.0, 0.0), (-41.0, -14.0, 1.0), (-38.0, -14.0, 1.0), (-53.0, -25.0, -7.334), (-44.0, -25.0, -7.334), (-35.0, -25.0, -7.334), (-26.0, -25.0, -7.334), (-44.0, -24.0, -7.334), (-40.0, -24.0, -7.334), (-39.0, -24.0, -7.334), (-35.0, -24.0, -7.334), (-56.39, -25.0, 0.0), (-56.39, -25.0, -7.334), (-22.48, -25.0, 0.0), (-22.48, -25.0, -7.334)], [], [(0, 1, 7, 6), (2, 3, 9, 8), (20, 21, 25, 24), (4, 5, 11, 10), (6, 7, 13, 12), (7, 8, 14, 13), (8, 9, 15, 14), (9, 10, 16, 15), (10, 11, 17, 16), (12, 13, 19, 18), (13, 14, 20, 19), (14, 15, 21, 20), (15, 16, 22, 21), (16, 17, 23, 22), (5, 4, 28, 29), (10, 9, 32, 33), (4, 10, 33, 28), (9, 8, 31, 32), (8, 7, 30, 31), (7, 1, 27, 30), (1, 0, 26, 27), (26, 0, 34, 35), (5, 29, 37, 36)])
_uv = me_grid_002.uv_layers.new(name='UVMap')
_uv.uv.foreach_set('vector', [0.5, 0.0, 5.0, 0.0, 5.0, 0.5, 0.5, 0.5, 1.008, 2.616, -0.008176, 2.616, -0.008179, -1.049, 1.008, -1.049, 8.631e-05, -0.3482, 0.9999, -0.3482, 0.9999, 1.094, 8.759e-05, 1.094, 0.5, 0.0, 5.0, 0.0, 5.0, 0.5, 0.5, 0.5, 0.5, 0.5, 5.0, 0.5, 5.0, 2.5, 0.5, 2.5, 0.0, 0.5, 2.0, 0.5, 1.5, 2.5, 0.0, 2.5, 0.0, 0.5, 0.5, 0.5, 1.0, 2.5, -0.5, 2.5, 0.5, 0.5, 2.5, 0.5, 2.5, 2.5, 1.0, 2.5, 0.5, 0.5, 5.0, 0.5, 5.0, 2.5, 0.5, 2.5, 0.5, 0.5, 5.0, 0.5, 5.0, 2.5, 0.5, 2.5, 0.0, 0.5, 1.5, 0.5, 1.5, 2.5, 0.0, 2.5, 0.5, 0.5, 2.0, 0.5, 2.0, 2.5, 0.5, 2.5, 0.0, 0.5, 1.5, 0.5, 1.5, 2.5, 0.0, 2.5, 0.5, 0.5, 5.0, 0.5, 5.0, 2.5, 0.5, 2.5, 0.7507, 1.729, -3.008, 1.729, -3.008, -4.397, 0.7507, -4.397, 1.677, 1.729, 0.006287, 1.729, 0.006287, -4.397, 1.677, -4.397, 0.3414, 1.729, 0.7591, 1.729, 0.7591, -4.397, 0.3414, -4.397, 0.8087, 1.729, 0.391, 1.729, 0.391, -4.397, 0.8087, -4.397, 0.9997, 1.729, -0.6708, 1.729, -0.6708, -4.397, 0.9997, -4.397, 0.7591, 1.729, 0.3414, 1.729, 0.3414, -4.397, 0.7591, -4.397, 2.014, 1.729, -1.744, 1.729, -1.744, -4.397, 2.014, -4.397, 0.1906, -1.145, 0.1906, 2.021, -0.9395, 2.021, -0.9395, -1.145, 0.8554, 2.021, 0.8554, -1.145, 1.855, -1.145, 1.855, 2.021])
me_grid_002.use_remesh_preserve_volume = False
me_grid_002.use_remesh_preserve_attributes = False
me_grid_002.use_mirror_vertex_groups = False
me_grid_002.update()
me_cube_001 = bpy.data.meshes.new('Cube.001')
me_cube_001.from_pydata([(-0.9871, -6.798, -0.5681), (-0.9957, 7.216, -0.5681), (1.004, 7.216, -0.5681), (1.013, -6.798, -0.5681), (-0.9871, -6.798, 0.25), (-0.9957, 7.216, 0.25), (1.004, 7.216, 0.25), (1.013, -6.798, 0.25), (-9.77, 6.319, 2.635), (-9.77, 7.095, 2.635), (-0.732, 7.095, 1.086), (-0.732, 6.319, 1.086), (-9.723, 6.319, 2.803), (-9.723, 7.095, 2.803), (-0.691, 7.095, 1.256), (-0.691, 6.319, 1.256)], [], [(5, 6, 2, 1), (6, 7, 3, 2), (7, 4, 0, 3), (7, 6, 5, 4), (12, 13, 9, 8), (13, 14, 10, 9), (14, 15, 11, 10), (15, 12, 8, 11), (8, 9, 10, 11), (15, 14, 13, 12)])
_uv = me_cube_001.uv_layers.new(name='UVMap')
_uv.uv.foreach_set('vector', [11.56, 0.9947, 16.2, 0.9947, 16.2, -0.00738, 11.56, -0.00738, 11.57, 0.9947, -20.96, 0.9947, -20.96, -0.00738, 11.57, -0.00738, 11.58, 0.9947, 6.937, 0.9947, 6.937, -0.00738, 11.58, -0.00738, 3.207, -3.214, 3.192, 9.547, -0.4259, 9.547, -0.4103, -3.214, 0.00039, 0.8175, 0.0003824, 0.01488, 0.9925, 0.01488, 0.9925, 0.8175, 1.121, 0.5664, 0.09401, 0.5664, 0.09401, 0.2728, 1.121, 0.2728, 0.00039, 0.8175, 0.0003824, 0.01488, 0.9925, 0.01488, 0.9925, 0.8175, -0.0947, 0.5517, -0.0947, 0.2627, 0.876, 0.2627, 0.876, 0.5517, 0.00039, 0.8175, 0.0003824, 0.01488, 0.9925, 0.01488, 0.9925, 0.8175, 0.00039, 0.8175, 0.0003824, 0.01488, 0.9925, 0.01488, 0.9925, 0.8175])
me_cube_001.use_remesh_preserve_volume = False
me_cube_001.use_remesh_preserve_attributes = False
me_cube_001.use_mirror_vertex_groups = False
me_cube_001.update()
me_grid_001 = bpy.data.meshes.new('Grid.001')
me_grid_001.from_pydata([(-6.5, -13.0, -2.0), (-1.5, -13.0, -2.0), (1.5, -13.0, -2.0), (6.5, -13.0, -2.0), (-6.5, -4.333, -2.0), (-1.5, -4.333, -2.0), (1.5, -4.333, -2.0), (6.5, -4.333, -2.0), (-6.5, 4.333, -2.0), (-1.5, 4.333, -2.0), (1.5, 4.333, -2.0), (6.5, 4.333, -2.0), (-6.5, 13.0, -2.0), (-1.5, 13.0, -2.0), (1.5, 13.0, -2.0), (6.5, 13.0, -2.0), (-6.5, -13.0, -10.68), (6.5, -13.0, -10.68), (-6.5, -4.333, -10.68), (6.5, -4.333, -10.68), (-6.5, 4.333, -10.68), (6.5, 4.333, -10.68), (-6.5, 13.0, -10.68), (6.5, 13.0, -10.68), (-1.5, 15.0, -3.0), (1.5, 15.0, -3.0), (-1.5, -15.0, -3.0), (1.5, -15.0, -3.0), (15.5, -13.0, -2.0), (15.5, -13.0, -10.68), (15.5, -25.0, -2.0), (15.5, -25.0, -10.68), (-15.5, -13.0, -2.0), (-15.5, -13.0, -10.68), (-6.5, -17.0, -6.467), (-1.5, -17.0, -6.467), (1.5, -17.0, -6.467), (6.5, -17.0, -6.467), (13.5, -17.0, -6.467), (-15.5, -17.0, -6.467), (15.5, -13.0, 3.719), (15.5, -25.0, 3.719)], [], [(0, 1, 5, 4), (1, 2, 6, 5), (2, 3, 7, 6), (4, 5, 9, 8), (5, 6, 10, 9), (6, 7, 11, 10), (8, 9, 13, 12), (9, 10, 14, 13), (10, 11, 15, 14), (15, 11, 21, 23), (8, 12, 22, 20), (11, 7, 19, 21), (4, 8, 20, 18), (7, 3, 17, 19), (0, 4, 18, 16), (13, 14, 25, 24), (2, 1, 26, 27), (17, 3, 28, 29), (29, 28, 30, 31), (0, 16, 33, 32), (0, 32, 39, 34), (28, 3, 37, 38), (3, 2, 36, 37), (1, 35, 36, 2), (1, 0, 34, 35), (28, 38, 30), (31, 30, 38), (28, 40, 41, 30)])
me_grid_001.polygons.foreach_set('material_index', [0, 0, 0, 0, 0, 0, 0, 0, 0, 0, 0, 0, 0, 0, 0, 0, 0, 0, 0, 0, 1, 1, 1, 1, 1, 1, 1, 0])
_uv = me_grid_001.uv_layers.new(name='UVMap')
_uv.uv.foreach_set('vector', [0.5, 0.0, 3.0, 0.0, 3.0, 4.333, 0.5, 4.333, 0.0, 0.0, 1.5, 0.0, 1.5, 4.333, 0.0, 4.333, 0.5, 0.0, 3.0, 0.0, 3.0, 4.333, 0.5, 4.333, 0.5, 0.3333, 3.0, 0.3333, 3.0, 4.667, 0.5, 4.667, 0.0, 0.3333, 1.5, 0.3333, 1.5, 4.667, 0.0, 4.667, 0.5, 0.3333, 3.0, 0.3333, 3.0, 4.667, 0.5, 4.667, 0.5, 0.6667, 3.0, 0.6667, 3.0, 5.0, 0.5, 5.0, 0.0, 0.6667, 1.5, 0.6667, 1.5, 5.0, 0.0, 5.0, 0.5, 0.6667, 3.0, 0.6667, 3.0, 5.0, 0.5, 5.0, 0.5, 0.6698, -8.167, 0.6698, -8.167, -8.009, 0.5, -8.009, 1.833, 0.6698, 10.5, 0.6698, 10.5, -8.009, 1.833, -8.009, 1.833, 0.6698, -6.833, 0.6698, -6.833, -8.009, 1.833, -8.009, 1.167, 0.6698, 9.833, 0.6698, 9.833, -8.009, 1.167, -8.009, 1.167, 0.6698, -7.5, 0.6698, -7.5, -8.009, 1.167, -8.009, 0.5, 0.6698, 9.167, 0.6698, 9.167, -8.009, 0.5, -8.009, 0.9999, 1.406, 8.661e-05, 1.406, 8.607e-05, -0.661, 0.9999, -0.661, 0.9999, 1.364, 8.64e-05, 1.364, 8.631e-05, -0.6183, 0.9999, -0.6183, 0.5, -0.009477, 0.5, 8.67, 9.5, 8.67, 9.5, -0.009477, 0.5, -0.009477, 0.5, 8.67, -11.5, 8.67, -11.5, -0.009477, 1.5, 0.6698, 1.5, -8.009, -7.5, -8.009, -7.5, 0.6698, 0.0, 0.0, 0.0, 0.0, 0.0, 0.0, 0.0, 0.0, 0.0, 0.0, 0.0, 0.0, 0.0, 0.0, 0.0, 0.0, 0.0, 0.0, 0.0, 0.0, 0.0, 0.0, 0.0, 0.0, 0.0, 0.0, 0.0, 0.0, 0.0, 0.0, 0.0, 0.0, 0.0, 0.0, 0.0, 0.0, 0.0, 0.0, 0.0, 0.0, 0.0, 0.0, 0.0, 0.0, 0.0, 0.0, 0.0, 0.0, 0.0, 0.0, 0.0, 0.0, 0.0, 0.0, 0.0, 0.0, 0.0, 0.0, 0.0, 0.0])
me_grid_001.materials.append(mat_peir)
me_grid_001.materials.append(mat_blackness)
me_grid_001.materials.append(None)
me_grid_001.use_remesh_preserve_volume = False
me_grid_001.use_remesh_preserve_attributes = False
me_grid_001.use_mirror_vertex_groups = False
me_grid_001.update()
me_grid = bpy.data.meshes.new('Grid')
me_grid.from_pydata([(-18.0, -38.78, 0.0), (-9.0, -38.78, 0.0), (10.42, -38.78, 0.0), (19.42, -38.78, 0.0), (28.42, -38.78, 0.0), (-18.0, -24.82, 0.0), (-9.0, -24.82, 0.0), (10.42, -24.82, 0.0), (19.42, -24.82, 0.0), (28.42, -24.82, 0.0), (-18.0, -10.3, 0.0), (-9.0, -10.3, 0.0), (10.42, -10.3, 0.0), (19.42, -10.3, 0.0), (28.42, -10.3, 0.0), (-18.0, 4.009, 0.0), (-9.0, 4.009, 0.0), (10.42, 4.009, 0.0), (19.42, 4.009, 0.0), (28.42, 4.009, 0.0), (-18.0, 18.0, 0.0), (-9.0, 18.0, 0.0), (10.42, 18.0, 0.0), (19.42, 18.0, 0.0), (28.42, 18.0, 0.0), (-60.0, -38.78, 0.0), (-60.0, -24.82, 0.0)], [], [(0, 1, 6, 5), (1, 2, 7, 6), (2, 3, 8, 7), (3, 4, 9, 8), (5, 6, 11, 10), (6, 7, 12, 11), (7, 8, 13, 12), (8, 9, 14, 13), (10, 11, 16, 15), (11, 12, 17, 16), (12, 13, 18, 17), (13, 14, 19, 18), (15, 16, 21, 20), (16, 17, 22, 21), (17, 18, 23, 22), (18, 19, 24, 23), (0, 5, 26, 25)])
_uv = me_grid.uv_layers.new(name='UVMap')
_uv.uv.foreach_set('vector', [0.5, 0.1102, 5.0, 0.1102, 5.0, 7.089, 0.5, 7.089, 0.0, 0.1102, 9.709, 0.1102, 9.709, 7.089, 0.0, 7.089, 0.7091, 0.1102, 5.209, 0.1102, 5.209, 7.089, 0.7091, 7.089, 0.2091, 0.1102, 4.709, 0.1102, 4.709, 7.089, 0.2091, 7.089, 0.5, 0.0886, 5.0, 0.0886, 5.0, 7.35, 0.5, 7.35, 0.0, 0.0886, 9.709, 0.0886, 9.709, 7.35, 0.0, 7.35, 0.7091, 0.0886, 5.209, 0.0886, 5.209, 7.35, 0.7091, 7.35, 0.2091, 0.0886, 4.709, 0.0886, 4.709, 7.35, 0.2091, 7.35, 0.5, 0.3503, 5.0, 0.3503, 5.0, 7.504, 0.5, 7.504, 0.0, 0.3503, 9.709, 0.3503, 9.709, 7.504, 0.0, 7.504, 0.7091, 0.3503, 5.209, 0.3503, 5.209, 7.504, 0.7091, 7.504, 0.2091, 0.3503, 4.709, 0.3503, 4.709, 7.504, 0.2091, 7.504, 0.5, 0.5043, 5.0, 0.5043, 5.0, 7.5, 0.5, 7.5, 0.0, 0.5043, 9.709, 0.5043, 9.709, 7.5, 0.0, 7.5, 0.7091, 0.5043, 5.209, 0.5043, 5.209, 7.5, 0.7091, 7.5, 0.2091, 0.5043, 4.709, 0.5043, 4.709, 7.5, 0.2091, 7.5, 0.5, 0.1102, 0.5, 7.089, -20.5, 7.089, -20.5, 0.1102])
me_grid.use_remesh_preserve_volume = False
me_grid.use_remesh_preserve_attributes = False
me_grid.use_mirror_vertex_groups = False
me_grid.update()

# ---- objects
ob_statue_air = bpy.data.objects.new('Statue_Air', me_cube_009)
ob_statue_fonz = bpy.data.objects.new('Statue_Fonz', me_cube_008)
ob_statue_zapdos = bpy.data.objects.new('Statue_Zapdos', me_cube_007)
ob_statue_atv = bpy.data.objects.new('Statue_ATV', me_cube_006)
ob_statue_birdjesus = bpy.data.objects.new('Statue_BirdJesus', me_cube_005)
ob_statue_helix = bpy.data.objects.new('Statue_Helix', me_cube_004)
ob_inside_black = bpy.data.objects.new('Inside_Black', me_cube_003)
ob_inside_walls = bpy.data.objects.new('Inside_Walls', me_cube_002)
ob_ship = bpy.data.objects.new('Ship', me_polygon2_002)
ob_inside = bpy.data.objects.new('Inside', me_grid_002)
ob_side_dock = bpy.data.objects.new('Side_Dock', me_cube_001)
ob_pier = bpy.data.objects.new('Pier', me_grid_001)
ob_sea = bpy.data.objects.new('Sea', me_grid)

# ---- transforms, parenting, visibility, modifiers, constraints
ob_statue_air.location = (4.5, -5.532, 4.0)
ob_statue_air.lineart.crease_threshold = 0.0
ob_statue_fonz.location = (-3.5, -5.5, 4.0)
ob_statue_fonz.lineart.crease_threshold = 0.0
ob_statue_zapdos.location = (-3.5, 2.5, 4.0)
ob_statue_zapdos.lineart.crease_threshold = 0.0
ob_statue_atv.location = (4.5, 2.468, 4.0)
ob_statue_atv.lineart.crease_threshold = 0.0
ob_statue_birdjesus.location = (4.5, 10.5, 4.0)
ob_statue_birdjesus.lineart.crease_threshold = 0.0
ob_statue_helix.location = (-3.5, 10.5, 4.0)
ob_statue_helix.lineart.crease_threshold = 0.0
ob_inside_black.location = (-38.56, -22.78, 2.655)
ob_inside_black.lineart.crease_threshold = 0.0
ob_inside_walls.location = (-40.51, -22.67, 2.678)
ob_inside_walls.lineart.crease_threshold = 0.0
ob_ship.location = (-37.58, -31.88, 1.825)
ob_ship.rotation_euler = (1.571, -0.0, 1.571)
ob_ship.scale = (3.5, 3.5, 3.5)
ob_ship.lineart.crease_threshold = 0.0
ob_inside.location = (1.0, -2.0, 2.5)
ob_inside.lineart.crease_threshold = 0.0
ob_side_dock.location = (16.99, -19.22, 0.0)
ob_side_dock.lineart.crease_threshold = 0.0
ob_pier.location = (0.5, 0.0, 6.0)
ob_pier.lineart.crease_threshold = 0.0
ob_sea.location = (0.0, 0.0, 0.0)
ob_sea.lineart.crease_threshold = 0.0

# ---- collection membership
col_collection_1.objects.link(ob_statue_air)
col_collection_1.objects.link(ob_statue_fonz)
col_collection_1.objects.link(ob_statue_zapdos)
col_collection_1.objects.link(ob_statue_atv)
col_collection_1.objects.link(ob_statue_birdjesus)
col_collection_1.objects.link(ob_statue_helix)
col_collection_1.objects.link(ob_inside_black)
col_collection_1.objects.link(ob_inside_walls)
col_collection_1.objects.link(ob_ship)
col_collection_1.objects.link(ob_inside)
col_collection_1.objects.link(ob_side_dock)
col_collection_1.objects.link(ob_pier)
col_collection_1.objects.link(ob_sea)

# ---- scene / render settings (as saved in the file)
scene.frame_start = 1; scene.frame_end = 250; scene.frame_set(1)
scene.render.engine = 'BLENDER_EEVEE_NEXT'
scene.render.resolution_percentage = 50
scene.render.dither_intensity = 0.0
scene.cycles.use_denoising = False
scene.cycles.samples = 10
scene.cycles.sampling_pattern = 'TABULATED_SOBOL'
scene.cycles.light_sampling_threshold = 0.0
scene.cycles.use_adaptive_sampling = False
scene.cycles.use_light_tree = False
scene.cycles.blur_glossy = 0.0
scene.cycles.volume_bounces = 1
scene.cycles.pixel_filter_type = 'GAUSSIAN'
scene.cycles.sample_clamp_indirect = 0.0
scene.view_settings.view_transform = 'Standard'
bpy.context.view_layer.update()

# ---- added for rendering (the .blend has no active camera and no usable light): camera, sun
cam_auto = bpy.data.cameras.new('AutoCamera')
cam_auto.lens = 50.0
cam_auto.sensor_width = 36.0
cam_auto.clip_end = 1750.63
ob_auto_camera = bpy.data.objects.new('AutoCamera', cam_auto)
scene.collection.objects.link(ob_auto_camera)
ob_auto_camera.location = (83.9602, -130.091, 87.0279)
ob_auto_camera.rotation_euler = (1.09748, -7.21219e-08, 0.694738)
scene.camera = ob_auto_camera
light_auto_sun = bpy.data.lights.new('AutoSun', 'SUN')
light_auto_sun.energy = 3.0
light_auto_sun.angle = 0.0523599
ob_auto_sun = bpy.data.objects.new('AutoSun', light_auto_sun)
scene.collection.objects.link(ob_auto_sun)
ob_auto_sun.rotation_euler = (0.872665, 0.174533, 0.523599)
bpy.context.view_layer.update()

